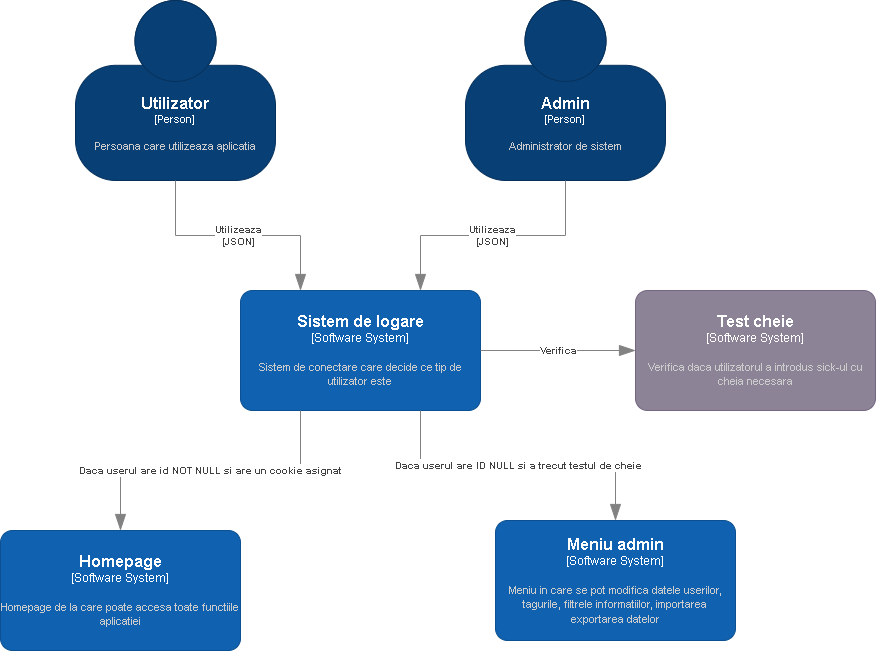

The diagram above was exported from draw.io. Its source (the exported page's mxGraphModel, read from the mxfile embedded in the PNG):
<mxGraphModel dx="1434" dy="844" grid="1" gridSize="10" guides="1" tooltips="1" connect="1" arrows="1" fold="1" page="1" pageScale="1" pageWidth="850" pageHeight="1100" math="0" shadow="0">
  <root>
    <mxCell id="0" />
    <mxCell id="1" parent="0" />
    <object placeholders="1" c4Name="Utilizator" c4Type="Person" c4Description="Persoana care utilizeaza aplicatia" label="&lt;font style=&quot;font-size: 16px&quot;&gt;&lt;b&gt;%c4Name%&lt;/b&gt;&lt;/font&gt;&lt;div&gt;[%c4Type%]&lt;/div&gt;&lt;br&gt;&lt;div&gt;&lt;font style=&quot;font-size: 11px&quot;&gt;&lt;font color=&quot;#cccccc&quot;&gt;%c4Description%&lt;/font&gt;&lt;/div&gt;" id="2Ly2XjldFWNIfpZdSNCS-1">
      <mxCell style="html=1;fontSize=11;dashed=0;whiteSpace=wrap;fillColor=#083F75;strokeColor=#06315C;fontColor=#ffffff;shape=mxgraph.c4.person2;align=center;metaEdit=1;points=[[0.5,0,0],[1,0.5,0],[1,0.75,0],[0.75,1,0],[0.5,1,0],[0.25,1,0],[0,0.75,0],[0,0.5,0]];resizable=0;" parent="1" vertex="1">
        <mxGeometry x="140" y="40" width="200" height="180" as="geometry" />
      </mxCell>
    </object>
    <object placeholders="1" c4Name="Sistem de logare" c4Type="Software System" c4Description="Sistem de conectare care decide ce tip de utilizator este" label="&lt;font style=&quot;font-size: 16px&quot;&gt;&lt;b&gt;%c4Name%&lt;/b&gt;&lt;/font&gt;&lt;div&gt;[%c4Type%]&lt;/div&gt;&lt;br&gt;&lt;div&gt;&lt;font style=&quot;font-size: 11px&quot;&gt;&lt;font color=&quot;#cccccc&quot;&gt;%c4Description%&lt;/font&gt;&lt;/div&gt;" id="2Ly2XjldFWNIfpZdSNCS-2">
      <mxCell style="rounded=1;whiteSpace=wrap;html=1;labelBackgroundColor=none;fillColor=#1061B0;fontColor=#ffffff;align=center;arcSize=10;strokeColor=#0D5091;metaEdit=1;resizable=0;points=[[0.25,0,0],[0.5,0,0],[0.75,0,0],[1,0.25,0],[1,0.5,0],[1,0.75,0],[0.75,1,0],[0.5,1,0],[0.25,1,0],[0,0.75,0],[0,0.5,0],[0,0.25,0]];" parent="1" vertex="1">
        <mxGeometry x="305" y="330" width="240" height="120" as="geometry" />
      </mxCell>
    </object>
    <object placeholders="1" c4Name="Admin" c4Type="Person" c4Description="Administrator de sistem" label="&lt;font style=&quot;font-size: 16px&quot;&gt;&lt;b&gt;%c4Name%&lt;/b&gt;&lt;/font&gt;&lt;div&gt;[%c4Type%]&lt;/div&gt;&lt;br&gt;&lt;div&gt;&lt;font style=&quot;font-size: 11px&quot;&gt;&lt;font color=&quot;#cccccc&quot;&gt;%c4Description%&lt;/font&gt;&lt;/div&gt;" id="2Ly2XjldFWNIfpZdSNCS-3">
      <mxCell style="html=1;fontSize=11;dashed=0;whiteSpace=wrap;fillColor=#083F75;strokeColor=#06315C;fontColor=#ffffff;shape=mxgraph.c4.person2;align=center;metaEdit=1;points=[[0.5,0,0],[1,0.5,0],[1,0.75,0],[0.75,1,0],[0.5,1,0],[0.25,1,0],[0,0.75,0],[0,0.5,0]];resizable=0;" parent="1" vertex="1">
        <mxGeometry x="530" y="40" width="200" height="180" as="geometry" />
      </mxCell>
    </object>
    <object placeholders="1" c4Type="Relationship" c4Technology="JSON" c4Description="Utilizeaza" label="&lt;div style=&quot;text-align: left&quot;&gt;&lt;div style=&quot;text-align: center&quot;&gt;&lt;b&gt;%c4Description%&lt;/b&gt;&lt;/div&gt;&lt;div style=&quot;text-align: center&quot;&gt;[%c4Technology%]&lt;/div&gt;&lt;/div&gt;" id="2Ly2XjldFWNIfpZdSNCS-4">
      <mxCell style="endArrow=blockThin;html=1;fontSize=10;fontColor=#404040;strokeWidth=1;endFill=1;strokeColor=#828282;elbow=vertical;metaEdit=1;endSize=14;startSize=14;jumpStyle=arc;jumpSize=16;rounded=0;edgeStyle=orthogonalEdgeStyle;exitX=0.5;exitY=1;exitDx=0;exitDy=0;exitPerimeter=0;entryX=0.25;entryY=0;entryDx=0;entryDy=0;entryPerimeter=0;" parent="1" source="2Ly2XjldFWNIfpZdSNCS-1" target="2Ly2XjldFWNIfpZdSNCS-2" edge="1">
        <mxGeometry width="240" relative="1" as="geometry">
          <mxPoint x="300" y="330" as="sourcePoint" />
          <mxPoint x="540" y="330" as="targetPoint" />
        </mxGeometry>
      </mxCell>
    </object>
    <object placeholders="1" c4Type="Relationship" c4Technology="JSON" c4Description="Utilizeaza" label="&lt;div style=&quot;text-align: left&quot;&gt;&lt;div style=&quot;text-align: center&quot;&gt;&lt;b&gt;%c4Description%&lt;/b&gt;&lt;/div&gt;&lt;div style=&quot;text-align: center&quot;&gt;[%c4Technology%]&lt;/div&gt;&lt;/div&gt;" id="2Ly2XjldFWNIfpZdSNCS-5">
      <mxCell style="endArrow=blockThin;html=1;fontSize=10;fontColor=#404040;strokeWidth=1;endFill=1;strokeColor=#828282;elbow=vertical;metaEdit=1;endSize=14;startSize=14;jumpStyle=arc;jumpSize=16;rounded=0;edgeStyle=orthogonalEdgeStyle;exitX=0.5;exitY=1;exitDx=0;exitDy=0;exitPerimeter=0;entryX=0.75;entryY=0;entryDx=0;entryDy=0;entryPerimeter=0;" parent="1" source="2Ly2XjldFWNIfpZdSNCS-3" target="2Ly2XjldFWNIfpZdSNCS-2" edge="1">
        <mxGeometry width="240" relative="1" as="geometry">
          <mxPoint x="300" y="330" as="sourcePoint" />
          <mxPoint x="540" y="330" as="targetPoint" />
        </mxGeometry>
      </mxCell>
    </object>
    <object placeholders="1" c4Name="Test cheie" c4Type="Software System" c4Description="Verifica daca utilizatorul a introdus sick-ul cu cheia necesara" label="&lt;font style=&quot;font-size: 16px&quot;&gt;&lt;b&gt;%c4Name%&lt;/b&gt;&lt;/font&gt;&lt;div&gt;[%c4Type%]&lt;/div&gt;&lt;br&gt;&lt;div&gt;&lt;font style=&quot;font-size: 11px&quot;&gt;&lt;font color=&quot;#cccccc&quot;&gt;%c4Description%&lt;/font&gt;&lt;/div&gt;" id="2Ly2XjldFWNIfpZdSNCS-6">
      <mxCell style="rounded=1;whiteSpace=wrap;html=1;labelBackgroundColor=none;fillColor=#8C8496;fontColor=#ffffff;align=center;arcSize=10;strokeColor=#736782;metaEdit=1;resizable=0;points=[[0.25,0,0],[0.5,0,0],[0.75,0,0],[1,0.25,0],[1,0.5,0],[1,0.75,0],[0.75,1,0],[0.5,1,0],[0.25,1,0],[0,0.75,0],[0,0.5,0],[0,0.25,0]];" parent="1" vertex="1">
        <mxGeometry x="700" y="330" width="240" height="120" as="geometry" />
      </mxCell>
    </object>
    <object placeholders="1" c4Type="Relationship" c4Description="Verifica" label="&lt;div style=&quot;text-align: left&quot;&gt;&lt;div style=&quot;text-align: center&quot;&gt;&lt;b&gt;%c4Description%&lt;/b&gt;&lt;/div&gt;" id="2Ly2XjldFWNIfpZdSNCS-10">
      <mxCell style="endArrow=blockThin;html=1;fontSize=10;fontColor=#404040;strokeWidth=1;endFill=1;strokeColor=#828282;elbow=vertical;metaEdit=1;endSize=14;startSize=14;jumpStyle=arc;jumpSize=16;rounded=0;edgeStyle=orthogonalEdgeStyle;exitX=1;exitY=0.5;exitDx=0;exitDy=0;exitPerimeter=0;entryX=0;entryY=0.5;entryDx=0;entryDy=0;entryPerimeter=0;" parent="1" source="2Ly2XjldFWNIfpZdSNCS-2" target="2Ly2XjldFWNIfpZdSNCS-6" edge="1">
        <mxGeometry width="240" relative="1" as="geometry">
          <mxPoint x="510" y="330" as="sourcePoint" />
          <mxPoint x="750" y="330" as="targetPoint" />
        </mxGeometry>
      </mxCell>
    </object>
    <object placeholders="1" c4Name="Homepage" c4Type="Software System" c4Description="Homepage de la care poate accesa toate functiile aplicatiei" label="&lt;font style=&quot;font-size: 16px&quot;&gt;&lt;b&gt;%c4Name%&lt;/b&gt;&lt;/font&gt;&lt;div&gt;[%c4Type%]&lt;/div&gt;&lt;br&gt;&lt;div&gt;&lt;font style=&quot;font-size: 11px&quot;&gt;&lt;font color=&quot;#cccccc&quot;&gt;%c4Description%&lt;/font&gt;&lt;/div&gt;" id="2Ly2XjldFWNIfpZdSNCS-12">
      <mxCell style="rounded=1;whiteSpace=wrap;html=1;labelBackgroundColor=none;fillColor=#1061B0;fontColor=#ffffff;align=center;arcSize=10;strokeColor=#0D5091;metaEdit=1;resizable=0;points=[[0.25,0,0],[0.5,0,0],[0.75,0,0],[1,0.25,0],[1,0.5,0],[1,0.75,0],[0.75,1,0],[0.5,1,0],[0.25,1,0],[0,0.75,0],[0,0.5,0],[0,0.25,0]];" parent="1" vertex="1">
        <mxGeometry x="65" y="570" width="240" height="120" as="geometry" />
      </mxCell>
    </object>
    <object placeholders="1" c4Name="Meniu admin" c4Type="Software System" c4Description="Meniu in care se pot modifica datele userilor, tagurile, filtrele informatiilor, importarea exportarea datelor" label="&lt;font style=&quot;font-size: 16px&quot;&gt;&lt;b&gt;%c4Name%&lt;/b&gt;&lt;/font&gt;&lt;div&gt;[%c4Type%]&lt;/div&gt;&lt;br&gt;&lt;div&gt;&lt;font style=&quot;font-size: 11px&quot;&gt;&lt;font color=&quot;#cccccc&quot;&gt;%c4Description%&lt;/font&gt;&lt;/div&gt;" id="2Ly2XjldFWNIfpZdSNCS-13">
      <mxCell style="rounded=1;whiteSpace=wrap;html=1;labelBackgroundColor=none;fillColor=#1061B0;fontColor=#ffffff;align=center;arcSize=10;strokeColor=#0D5091;metaEdit=1;resizable=0;points=[[0.25,0,0],[0.5,0,0],[0.75,0,0],[1,0.25,0],[1,0.5,0],[1,0.75,0],[0.75,1,0],[0.5,1,0],[0.25,1,0],[0,0.75,0],[0,0.5,0],[0,0.25,0]];" parent="1" vertex="1">
        <mxGeometry x="560" y="560" width="240" height="120" as="geometry" />
      </mxCell>
    </object>
    <object placeholders="1" c4Type="Relationship" c4Description="Daca userul are ID NULL si a trecut testul de cheie" label="&lt;div style=&quot;text-align: left&quot;&gt;&lt;div style=&quot;text-align: center&quot;&gt;&lt;b&gt;%c4Description%&lt;/b&gt;&lt;/div&gt;" id="2Ly2XjldFWNIfpZdSNCS-14">
      <mxCell style="endArrow=blockThin;html=1;fontSize=10;fontColor=#404040;strokeWidth=1;endFill=1;strokeColor=#828282;elbow=vertical;metaEdit=1;endSize=14;startSize=14;jumpStyle=arc;jumpSize=16;rounded=0;edgeStyle=orthogonalEdgeStyle;exitX=0.75;exitY=1;exitDx=0;exitDy=0;exitPerimeter=0;entryX=0.5;entryY=0;entryDx=0;entryDy=0;entryPerimeter=0;" parent="1" source="2Ly2XjldFWNIfpZdSNCS-2" target="2Ly2XjldFWNIfpZdSNCS-13" edge="1">
        <mxGeometry width="240" relative="1" as="geometry">
          <mxPoint x="380" y="430" as="sourcePoint" />
          <mxPoint x="620" y="430" as="targetPoint" />
        </mxGeometry>
      </mxCell>
    </object>
    <object placeholders="1" c4Type="Relationship" c4Description="Daca userul are id NOT NULL si are un cookie asignat" label="&lt;div style=&quot;text-align: left&quot;&gt;&lt;div style=&quot;text-align: center&quot;&gt;&lt;b&gt;%c4Description%&lt;/b&gt;&lt;/div&gt;" id="2Ly2XjldFWNIfpZdSNCS-16">
      <mxCell style="endArrow=blockThin;html=1;fontSize=10;fontColor=#404040;strokeWidth=1;endFill=1;strokeColor=#828282;elbow=vertical;metaEdit=1;endSize=14;startSize=14;jumpStyle=arc;jumpSize=16;rounded=0;edgeStyle=orthogonalEdgeStyle;exitX=0.25;exitY=1;exitDx=0;exitDy=0;exitPerimeter=0;entryX=0.5;entryY=0;entryDx=0;entryDy=0;entryPerimeter=0;" parent="1" source="2Ly2XjldFWNIfpZdSNCS-2" target="2Ly2XjldFWNIfpZdSNCS-12" edge="1">
        <mxGeometry width="240" relative="1" as="geometry">
          <mxPoint x="380" y="430" as="sourcePoint" />
          <mxPoint x="620" y="430" as="targetPoint" />
        </mxGeometry>
      </mxCell>
    </object>
  </root>
</mxGraphModel>